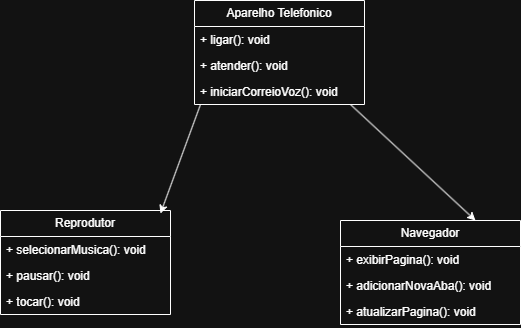

The diagram above was exported from draw.io. Its source (the exported page's mxGraphModel, read from the mxfile embedded in the PNG):
<mxGraphModel dx="1426" dy="769" grid="1" gridSize="10" guides="1" tooltips="1" connect="1" arrows="1" fold="1" page="1" pageScale="1" pageWidth="827" pageHeight="1169" math="0" shadow="0">
  <root>
    <mxCell id="0" />
    <mxCell id="1" parent="0" />
    <mxCell id="0dOLsBGX1_CpVEvNRwwB-1" value="Aparelho Telefonico" style="swimlane;fontStyle=0;childLayout=stackLayout;horizontal=1;startSize=26;fillColor=none;horizontalStack=0;resizeParent=1;resizeParentMax=0;resizeLast=0;collapsible=1;marginBottom=0;whiteSpace=wrap;html=1;" parent="1" vertex="1">
      <mxGeometry x="344" y="100" width="170" height="104" as="geometry" />
    </mxCell>
    <mxCell id="0dOLsBGX1_CpVEvNRwwB-2" value="+ ligar(): void" style="text;strokeColor=none;fillColor=none;align=left;verticalAlign=top;spacingLeft=4;spacingRight=4;overflow=hidden;rotatable=0;points=[[0,0.5],[1,0.5]];portConstraint=eastwest;whiteSpace=wrap;html=1;" parent="0dOLsBGX1_CpVEvNRwwB-1" vertex="1">
      <mxGeometry y="26" width="170" height="26" as="geometry" />
    </mxCell>
    <mxCell id="0dOLsBGX1_CpVEvNRwwB-3" value="+ atender(): void&lt;div&gt;&lt;br&gt;&lt;/div&gt;" style="text;strokeColor=none;fillColor=none;align=left;verticalAlign=top;spacingLeft=4;spacingRight=4;overflow=hidden;rotatable=0;points=[[0,0.5],[1,0.5]];portConstraint=eastwest;whiteSpace=wrap;html=1;" parent="0dOLsBGX1_CpVEvNRwwB-1" vertex="1">
      <mxGeometry y="52" width="170" height="26" as="geometry" />
    </mxCell>
    <mxCell id="0dOLsBGX1_CpVEvNRwwB-4" value="&lt;font&gt;+ &lt;font style=&quot;&quot;&gt;iniciarCorreioVoz(): void&lt;/font&gt;&lt;/font&gt;" style="text;strokeColor=none;fillColor=none;align=left;verticalAlign=top;spacingLeft=4;spacingRight=4;overflow=hidden;rotatable=0;points=[[0,0.5],[1,0.5]];portConstraint=eastwest;whiteSpace=wrap;html=1;" parent="0dOLsBGX1_CpVEvNRwwB-1" vertex="1">
      <mxGeometry y="78" width="170" height="26" as="geometry" />
    </mxCell>
    <mxCell id="0dOLsBGX1_CpVEvNRwwB-5" value="Reprodutor" style="swimlane;fontStyle=0;childLayout=stackLayout;horizontal=1;startSize=26;fillColor=none;horizontalStack=0;resizeParent=1;resizeParentMax=0;resizeLast=0;collapsible=1;marginBottom=0;whiteSpace=wrap;html=1;" parent="1" vertex="1">
      <mxGeometry x="150" y="310" width="170" height="104" as="geometry" />
    </mxCell>
    <mxCell id="0dOLsBGX1_CpVEvNRwwB-6" value="&lt;font&gt;+ selecionarMusica(): void&lt;/font&gt;" style="text;strokeColor=none;fillColor=none;align=left;verticalAlign=top;spacingLeft=4;spacingRight=4;overflow=hidden;rotatable=0;points=[[0,0.5],[1,0.5]];portConstraint=eastwest;whiteSpace=wrap;html=1;" parent="0dOLsBGX1_CpVEvNRwwB-5" vertex="1">
      <mxGeometry y="26" width="170" height="26" as="geometry" />
    </mxCell>
    <mxCell id="0dOLsBGX1_CpVEvNRwwB-7" value="+ pausar(): void" style="text;strokeColor=none;fillColor=none;align=left;verticalAlign=top;spacingLeft=4;spacingRight=4;overflow=hidden;rotatable=0;points=[[0,0.5],[1,0.5]];portConstraint=eastwest;whiteSpace=wrap;html=1;" parent="0dOLsBGX1_CpVEvNRwwB-5" vertex="1">
      <mxGeometry y="52" width="170" height="26" as="geometry" />
    </mxCell>
    <mxCell id="0dOLsBGX1_CpVEvNRwwB-8" value="+ tocar(): void" style="text;strokeColor=none;fillColor=none;align=left;verticalAlign=top;spacingLeft=4;spacingRight=4;overflow=hidden;rotatable=0;points=[[0,0.5],[1,0.5]];portConstraint=eastwest;whiteSpace=wrap;html=1;" parent="0dOLsBGX1_CpVEvNRwwB-5" vertex="1">
      <mxGeometry y="78" width="170" height="26" as="geometry" />
    </mxCell>
    <mxCell id="0dOLsBGX1_CpVEvNRwwB-9" value="Navegador" style="swimlane;fontStyle=0;childLayout=stackLayout;horizontal=1;startSize=26;fillColor=none;horizontalStack=0;resizeParent=1;resizeParentMax=0;resizeLast=0;collapsible=1;marginBottom=0;whiteSpace=wrap;html=1;" parent="1" vertex="1">
      <mxGeometry x="490" y="320" width="180" height="104" as="geometry" />
    </mxCell>
    <mxCell id="0dOLsBGX1_CpVEvNRwwB-10" value="+&amp;nbsp;exibirPagina(): void&lt;div&gt;&lt;br&gt;&lt;/div&gt;" style="text;strokeColor=none;fillColor=none;align=left;verticalAlign=top;spacingLeft=4;spacingRight=4;overflow=hidden;rotatable=0;points=[[0,0.5],[1,0.5]];portConstraint=eastwest;whiteSpace=wrap;html=1;" parent="0dOLsBGX1_CpVEvNRwwB-9" vertex="1">
      <mxGeometry y="26" width="180" height="26" as="geometry" />
    </mxCell>
    <mxCell id="0dOLsBGX1_CpVEvNRwwB-11" value="&lt;font&gt;+&amp;nbsp;adicionarNovaAba(): void&lt;/font&gt;" style="text;strokeColor=none;fillColor=none;align=left;verticalAlign=top;spacingLeft=4;spacingRight=4;overflow=hidden;rotatable=0;points=[[0,0.5],[1,0.5]];portConstraint=eastwest;whiteSpace=wrap;html=1;" parent="0dOLsBGX1_CpVEvNRwwB-9" vertex="1">
      <mxGeometry y="52" width="180" height="26" as="geometry" />
    </mxCell>
    <mxCell id="0dOLsBGX1_CpVEvNRwwB-12" value="+&amp;nbsp;atualizarPagina(): void" style="text;strokeColor=none;fillColor=none;align=left;verticalAlign=top;spacingLeft=4;spacingRight=4;overflow=hidden;rotatable=0;points=[[0,0.5],[1,0.5]];portConstraint=eastwest;whiteSpace=wrap;html=1;" parent="0dOLsBGX1_CpVEvNRwwB-9" vertex="1">
      <mxGeometry y="78" width="180" height="26" as="geometry" />
    </mxCell>
    <mxCell id="0dOLsBGX1_CpVEvNRwwB-13" value="" style="endArrow=classic;html=1;rounded=0;entryX=0.941;entryY=0.029;entryDx=0;entryDy=0;entryPerimeter=0;" parent="1" target="0dOLsBGX1_CpVEvNRwwB-5" edge="1">
      <mxGeometry width="50" height="50" relative="1" as="geometry">
        <mxPoint x="350" y="204" as="sourcePoint" />
        <mxPoint x="290" y="320" as="targetPoint" />
      </mxGeometry>
    </mxCell>
    <mxCell id="0dOLsBGX1_CpVEvNRwwB-14" value="" style="endArrow=classic;html=1;rounded=0;entryX=0.75;entryY=0;entryDx=0;entryDy=0;" parent="1" target="0dOLsBGX1_CpVEvNRwwB-9" edge="1">
      <mxGeometry width="50" height="50" relative="1" as="geometry">
        <mxPoint x="500" y="204" as="sourcePoint" />
        <mxPoint x="620" y="310" as="targetPoint" />
        <Array as="points" />
      </mxGeometry>
    </mxCell>
  </root>
</mxGraphModel>